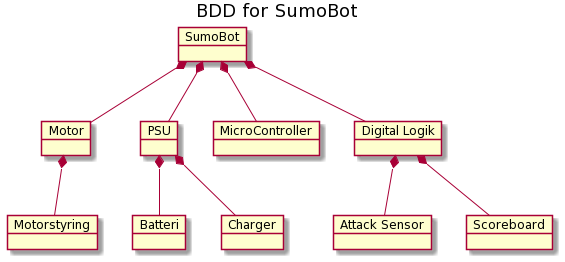

The diagram above was rendered by PlantUML. Its source (embedded in the PNG):
@startuml
skinparam BackgroundColor transparent

title BDD for SumoBot

object "SumoBot" as SumoBot
object "Motor" as Motor
object "Motorstyring" as Motorstyring
object "PSU" as PSU
object "Batteri" as Batteri
object "Charger" as Charger
object "MicroController" as muc_SumoBot
object "Digital Logik" as muc2_SumoBot 
object "Attack Sensor" as AttackSensor
object "Scoreboard" as Scoreboard

SumoBot *-- Motor
  Motor *-- Motorstyring
SumoBot *-- PSU
  PSU *-- Charger
  PSU *-- Batteri
SumoBot *-- muc_SumoBot
SumoBot *-- muc2_SumoBot
muc2_SumoBot *-- AttackSensor
muc2_SumoBot *-- Scoreboard
@enduml